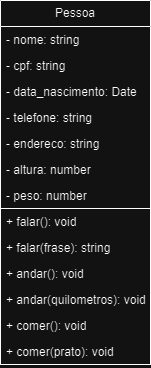

The diagram above was exported from draw.io. Its source (the exported page's mxGraphModel, read from the mxfile embedded in the PNG):
<mxGraphModel dx="753" dy="432" grid="1" gridSize="10" guides="1" tooltips="1" connect="1" arrows="1" fold="1" page="1" pageScale="1" pageWidth="827" pageHeight="1169" math="0" shadow="0">
  <root>
    <mxCell id="0" />
    <mxCell id="1" parent="0" />
    <mxCell id="N7youX7D87iAm5ljkgkb-10" value="Pessoa" style="swimlane;fontStyle=0;childLayout=stackLayout;horizontal=1;startSize=26;fillColor=none;horizontalStack=0;resizeParent=1;resizeParentMax=0;resizeLast=0;collapsible=1;marginBottom=0;whiteSpace=wrap;html=1;" parent="1" vertex="1">
      <mxGeometry x="374" y="489" width="150" height="364" as="geometry">
        <mxRectangle x="374" y="489" width="80" height="30" as="alternateBounds" />
      </mxGeometry>
    </mxCell>
    <mxCell id="N7youX7D87iAm5ljkgkb-11" value="- nome: string" style="text;strokeColor=none;fillColor=none;align=left;verticalAlign=top;spacingLeft=4;spacingRight=4;overflow=hidden;rotatable=0;points=[[0,0.5],[1,0.5]];portConstraint=eastwest;whiteSpace=wrap;html=1;" parent="N7youX7D87iAm5ljkgkb-10" vertex="1">
      <mxGeometry y="26" width="150" height="26" as="geometry" />
    </mxCell>
    <mxCell id="N7youX7D87iAm5ljkgkb-12" value="- cpf: string" style="text;strokeColor=none;fillColor=none;align=left;verticalAlign=top;spacingLeft=4;spacingRight=4;overflow=hidden;rotatable=0;points=[[0,0.5],[1,0.5]];portConstraint=eastwest;whiteSpace=wrap;html=1;" parent="N7youX7D87iAm5ljkgkb-10" vertex="1">
      <mxGeometry y="52" width="150" height="26" as="geometry" />
    </mxCell>
    <mxCell id="a9dvZH_jH9SkdvZ3wrFv-3" value="- data_nascimento: Date" style="text;strokeColor=none;fillColor=none;align=left;verticalAlign=top;spacingLeft=4;spacingRight=4;overflow=hidden;rotatable=0;points=[[0,0.5],[1,0.5]];portConstraint=eastwest;whiteSpace=wrap;html=1;" parent="N7youX7D87iAm5ljkgkb-10" vertex="1">
      <mxGeometry y="78" width="150" height="26" as="geometry" />
    </mxCell>
    <mxCell id="a9dvZH_jH9SkdvZ3wrFv-4" value="- telefone: string" style="text;strokeColor=none;fillColor=none;align=left;verticalAlign=top;spacingLeft=4;spacingRight=4;overflow=hidden;rotatable=0;points=[[0,0.5],[1,0.5]];portConstraint=eastwest;whiteSpace=wrap;html=1;" parent="N7youX7D87iAm5ljkgkb-10" vertex="1">
      <mxGeometry y="104" width="150" height="26" as="geometry" />
    </mxCell>
    <mxCell id="a9dvZH_jH9SkdvZ3wrFv-5" value="- endereco: string" style="text;strokeColor=none;fillColor=none;align=left;verticalAlign=top;spacingLeft=4;spacingRight=4;overflow=hidden;rotatable=0;points=[[0,0.5],[1,0.5]];portConstraint=eastwest;whiteSpace=wrap;html=1;" parent="N7youX7D87iAm5ljkgkb-10" vertex="1">
      <mxGeometry y="130" width="150" height="26" as="geometry" />
    </mxCell>
    <mxCell id="a9dvZH_jH9SkdvZ3wrFv-2" value="- altura: number" style="text;strokeColor=none;fillColor=none;align=left;verticalAlign=top;spacingLeft=4;spacingRight=4;overflow=hidden;rotatable=0;points=[[0,0.5],[1,0.5]];portConstraint=eastwest;whiteSpace=wrap;html=1;" parent="N7youX7D87iAm5ljkgkb-10" vertex="1">
      <mxGeometry y="156" width="150" height="26" as="geometry" />
    </mxCell>
    <mxCell id="N7youX7D87iAm5ljkgkb-13" value="- peso: number" style="text;strokeColor=none;fillColor=none;align=left;verticalAlign=top;spacingLeft=4;spacingRight=4;overflow=hidden;rotatable=0;points=[[0,0.5],[1,0.5]];portConstraint=eastwest;whiteSpace=wrap;html=1;" parent="N7youX7D87iAm5ljkgkb-10" vertex="1">
      <mxGeometry y="182" width="150" height="26" as="geometry" />
    </mxCell>
    <mxCell id="N7youX7D87iAm5ljkgkb-15" value="" style="swimlane;fontStyle=0;childLayout=stackLayout;horizontal=1;startSize=0;fillColor=none;horizontalStack=0;resizeParent=1;resizeParentMax=0;resizeLast=0;collapsible=1;marginBottom=0;whiteSpace=wrap;html=1;" parent="N7youX7D87iAm5ljkgkb-10" vertex="1">
      <mxGeometry y="208" width="150" height="156" as="geometry">
        <mxRectangle y="104" width="150" height="30" as="alternateBounds" />
      </mxGeometry>
    </mxCell>
    <mxCell id="N7youX7D87iAm5ljkgkb-16" value="+ falar(): void" style="text;strokeColor=none;fillColor=none;align=left;verticalAlign=top;spacingLeft=4;spacingRight=4;overflow=hidden;rotatable=0;points=[[0,0.5],[1,0.5]];portConstraint=eastwest;whiteSpace=wrap;html=1;" parent="N7youX7D87iAm5ljkgkb-15" vertex="1">
      <mxGeometry width="150" height="26" as="geometry" />
    </mxCell>
    <mxCell id="a9dvZH_jH9SkdvZ3wrFv-8" value="+ falar(frase): string" style="text;strokeColor=none;fillColor=none;align=left;verticalAlign=top;spacingLeft=4;spacingRight=4;overflow=hidden;rotatable=0;points=[[0,0.5],[1,0.5]];portConstraint=eastwest;whiteSpace=wrap;html=1;" parent="N7youX7D87iAm5ljkgkb-15" vertex="1">
      <mxGeometry y="26" width="150" height="26" as="geometry" />
    </mxCell>
    <mxCell id="N7youX7D87iAm5ljkgkb-18" value="+ andar(): void" style="text;strokeColor=none;fillColor=none;align=left;verticalAlign=top;spacingLeft=4;spacingRight=4;overflow=hidden;rotatable=0;points=[[0,0.5],[1,0.5]];portConstraint=eastwest;whiteSpace=wrap;html=1;" parent="N7youX7D87iAm5ljkgkb-15" vertex="1">
      <mxGeometry y="52" width="150" height="26" as="geometry" />
    </mxCell>
    <mxCell id="N7youX7D87iAm5ljkgkb-17" value="+ andar(quilometros): void" style="text;strokeColor=none;fillColor=none;align=left;verticalAlign=top;spacingLeft=4;spacingRight=4;overflow=hidden;rotatable=0;points=[[0,0.5],[1,0.5]];portConstraint=eastwest;whiteSpace=wrap;html=1;" parent="N7youX7D87iAm5ljkgkb-15" vertex="1">
      <mxGeometry y="78" width="150" height="26" as="geometry" />
    </mxCell>
    <mxCell id="a9dvZH_jH9SkdvZ3wrFv-9" value="+ comer(): void" style="text;strokeColor=none;fillColor=none;align=left;verticalAlign=top;spacingLeft=4;spacingRight=4;overflow=hidden;rotatable=0;points=[[0,0.5],[1,0.5]];portConstraint=eastwest;whiteSpace=wrap;html=1;" parent="N7youX7D87iAm5ljkgkb-15" vertex="1">
      <mxGeometry y="104" width="150" height="26" as="geometry" />
    </mxCell>
    <mxCell id="a9dvZH_jH9SkdvZ3wrFv-7" value="+ comer(prato): void" style="text;strokeColor=none;fillColor=none;align=left;verticalAlign=top;spacingLeft=4;spacingRight=4;overflow=hidden;rotatable=0;points=[[0,0.5],[1,0.5]];portConstraint=eastwest;whiteSpace=wrap;html=1;" parent="N7youX7D87iAm5ljkgkb-15" vertex="1">
      <mxGeometry y="130" width="150" height="26" as="geometry" />
    </mxCell>
  </root>
</mxGraphModel>